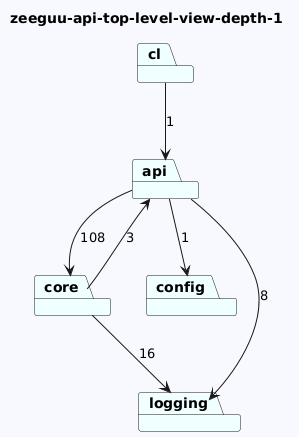

The diagram above was rendered by PlantUML. Its source (embedded in the PNG):
@startuml
skinparam backgroundColor GhostWhite
title zeeguu-api-top-level-view-depth-1
package "config" #Azure
package "core" #Azure
package "logging" #Azure
package "api" #Azure
package "cl" #Azure

"core"-->"logging"  : 16
"core"-->"api"  : 3

"api"-->"config"  : 1
"api"-->"logging"  : 8
"api"-->"core"  : 108
"cl"-->"api"  : 1
@enduml